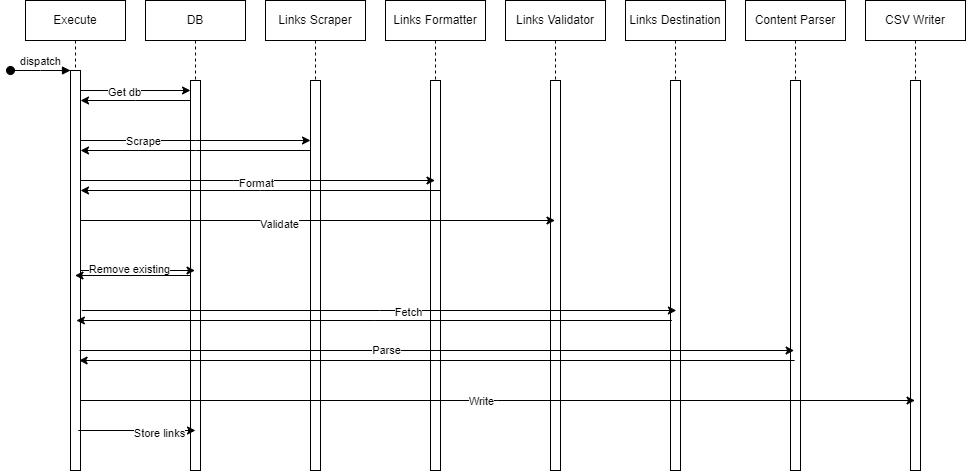

The diagram above was exported from draw.io. Its source (the exported page's mxGraphModel, read from the mxfile embedded in the PNG):
<mxGraphModel dx="1434" dy="750" grid="1" gridSize="10" guides="1" tooltips="1" connect="1" arrows="1" fold="1" page="1" pageScale="1" pageWidth="850" pageHeight="1100" math="0" shadow="0">
  <root>
    <mxCell id="0" />
    <mxCell id="1" parent="0" />
    <mxCell id="aM9ryv3xv72pqoxQDRHE-1" value="Execute" style="shape=umlLifeline;perimeter=lifelinePerimeter;whiteSpace=wrap;html=1;container=0;dropTarget=0;collapsible=0;recursiveResize=0;outlineConnect=0;portConstraint=eastwest;newEdgeStyle={&quot;edgeStyle&quot;:&quot;elbowEdgeStyle&quot;,&quot;elbow&quot;:&quot;vertical&quot;,&quot;curved&quot;:0,&quot;rounded&quot;:0};" parent="1" vertex="1">
      <mxGeometry x="40" y="40" width="100" height="470" as="geometry" />
    </mxCell>
    <mxCell id="aM9ryv3xv72pqoxQDRHE-2" value="" style="html=1;points=[];perimeter=orthogonalPerimeter;outlineConnect=0;targetShapes=umlLifeline;portConstraint=eastwest;newEdgeStyle={&quot;edgeStyle&quot;:&quot;elbowEdgeStyle&quot;,&quot;elbow&quot;:&quot;vertical&quot;,&quot;curved&quot;:0,&quot;rounded&quot;:0};" parent="aM9ryv3xv72pqoxQDRHE-1" vertex="1">
      <mxGeometry x="45" y="70" width="10" height="400" as="geometry" />
    </mxCell>
    <mxCell id="aM9ryv3xv72pqoxQDRHE-3" value="dispatch" style="html=1;verticalAlign=bottom;startArrow=oval;endArrow=block;startSize=8;edgeStyle=elbowEdgeStyle;elbow=vertical;curved=0;rounded=0;" parent="aM9ryv3xv72pqoxQDRHE-1" target="aM9ryv3xv72pqoxQDRHE-2" edge="1">
      <mxGeometry relative="1" as="geometry">
        <mxPoint x="-15" y="70" as="sourcePoint" />
      </mxGeometry>
    </mxCell>
    <mxCell id="aM9ryv3xv72pqoxQDRHE-5" value="Links Scraper" style="shape=umlLifeline;perimeter=lifelinePerimeter;whiteSpace=wrap;html=1;container=0;dropTarget=0;collapsible=0;recursiveResize=0;outlineConnect=0;portConstraint=eastwest;newEdgeStyle={&quot;edgeStyle&quot;:&quot;elbowEdgeStyle&quot;,&quot;elbow&quot;:&quot;vertical&quot;,&quot;curved&quot;:0,&quot;rounded&quot;:0};" parent="1" vertex="1">
      <mxGeometry x="280" y="40" width="100" height="470" as="geometry" />
    </mxCell>
    <mxCell id="aM9ryv3xv72pqoxQDRHE-6" value="" style="html=1;points=[];perimeter=orthogonalPerimeter;outlineConnect=0;targetShapes=umlLifeline;portConstraint=eastwest;newEdgeStyle={&quot;edgeStyle&quot;:&quot;elbowEdgeStyle&quot;,&quot;elbow&quot;:&quot;vertical&quot;,&quot;curved&quot;:0,&quot;rounded&quot;:0};" parent="aM9ryv3xv72pqoxQDRHE-5" vertex="1">
      <mxGeometry x="45" y="80" width="10" height="390" as="geometry" />
    </mxCell>
    <mxCell id="RG3P2dhpjjreNSLqOTBS-2" value="Links Formatter" style="shape=umlLifeline;perimeter=lifelinePerimeter;whiteSpace=wrap;html=1;container=0;dropTarget=0;collapsible=0;recursiveResize=0;outlineConnect=0;portConstraint=eastwest;newEdgeStyle={&quot;edgeStyle&quot;:&quot;elbowEdgeStyle&quot;,&quot;elbow&quot;:&quot;vertical&quot;,&quot;curved&quot;:0,&quot;rounded&quot;:0};" vertex="1" parent="1">
      <mxGeometry x="400" y="40" width="100" height="470" as="geometry" />
    </mxCell>
    <mxCell id="RG3P2dhpjjreNSLqOTBS-3" value="" style="html=1;points=[];perimeter=orthogonalPerimeter;outlineConnect=0;targetShapes=umlLifeline;portConstraint=eastwest;newEdgeStyle={&quot;edgeStyle&quot;:&quot;elbowEdgeStyle&quot;,&quot;elbow&quot;:&quot;vertical&quot;,&quot;curved&quot;:0,&quot;rounded&quot;:0};" vertex="1" parent="RG3P2dhpjjreNSLqOTBS-2">
      <mxGeometry x="45" y="80" width="10" height="390" as="geometry" />
    </mxCell>
    <mxCell id="RG3P2dhpjjreNSLqOTBS-4" value="Links Validator" style="shape=umlLifeline;perimeter=lifelinePerimeter;whiteSpace=wrap;html=1;container=0;dropTarget=0;collapsible=0;recursiveResize=0;outlineConnect=0;portConstraint=eastwest;newEdgeStyle={&quot;edgeStyle&quot;:&quot;elbowEdgeStyle&quot;,&quot;elbow&quot;:&quot;vertical&quot;,&quot;curved&quot;:0,&quot;rounded&quot;:0};" vertex="1" parent="1">
      <mxGeometry x="520" y="40" width="100" height="470" as="geometry" />
    </mxCell>
    <mxCell id="RG3P2dhpjjreNSLqOTBS-5" value="" style="html=1;points=[];perimeter=orthogonalPerimeter;outlineConnect=0;targetShapes=umlLifeline;portConstraint=eastwest;newEdgeStyle={&quot;edgeStyle&quot;:&quot;elbowEdgeStyle&quot;,&quot;elbow&quot;:&quot;vertical&quot;,&quot;curved&quot;:0,&quot;rounded&quot;:0};" vertex="1" parent="RG3P2dhpjjreNSLqOTBS-4">
      <mxGeometry x="45" y="80" width="10" height="390" as="geometry" />
    </mxCell>
    <mxCell id="RG3P2dhpjjreNSLqOTBS-8" value="Links Destination" style="shape=umlLifeline;perimeter=lifelinePerimeter;whiteSpace=wrap;html=1;container=0;dropTarget=0;collapsible=0;recursiveResize=0;outlineConnect=0;portConstraint=eastwest;newEdgeStyle={&quot;edgeStyle&quot;:&quot;elbowEdgeStyle&quot;,&quot;elbow&quot;:&quot;vertical&quot;,&quot;curved&quot;:0,&quot;rounded&quot;:0};" vertex="1" parent="1">
      <mxGeometry x="640" y="40" width="100" height="470" as="geometry" />
    </mxCell>
    <mxCell id="RG3P2dhpjjreNSLqOTBS-9" value="" style="html=1;points=[];perimeter=orthogonalPerimeter;outlineConnect=0;targetShapes=umlLifeline;portConstraint=eastwest;newEdgeStyle={&quot;edgeStyle&quot;:&quot;elbowEdgeStyle&quot;,&quot;elbow&quot;:&quot;vertical&quot;,&quot;curved&quot;:0,&quot;rounded&quot;:0};" vertex="1" parent="RG3P2dhpjjreNSLqOTBS-8">
      <mxGeometry x="45" y="80" width="10" height="390" as="geometry" />
    </mxCell>
    <mxCell id="RG3P2dhpjjreNSLqOTBS-14" value="Content Parser" style="shape=umlLifeline;perimeter=lifelinePerimeter;whiteSpace=wrap;html=1;container=0;dropTarget=0;collapsible=0;recursiveResize=0;outlineConnect=0;portConstraint=eastwest;newEdgeStyle={&quot;edgeStyle&quot;:&quot;elbowEdgeStyle&quot;,&quot;elbow&quot;:&quot;vertical&quot;,&quot;curved&quot;:0,&quot;rounded&quot;:0};" vertex="1" parent="1">
      <mxGeometry x="760" y="40" width="100" height="470" as="geometry" />
    </mxCell>
    <mxCell id="RG3P2dhpjjreNSLqOTBS-15" value="" style="html=1;points=[];perimeter=orthogonalPerimeter;outlineConnect=0;targetShapes=umlLifeline;portConstraint=eastwest;newEdgeStyle={&quot;edgeStyle&quot;:&quot;elbowEdgeStyle&quot;,&quot;elbow&quot;:&quot;vertical&quot;,&quot;curved&quot;:0,&quot;rounded&quot;:0};" vertex="1" parent="RG3P2dhpjjreNSLqOTBS-14">
      <mxGeometry x="45" y="80" width="10" height="390" as="geometry" />
    </mxCell>
    <mxCell id="RG3P2dhpjjreNSLqOTBS-20" value="DB" style="shape=umlLifeline;perimeter=lifelinePerimeter;whiteSpace=wrap;html=1;container=0;dropTarget=0;collapsible=0;recursiveResize=0;outlineConnect=0;portConstraint=eastwest;newEdgeStyle={&quot;edgeStyle&quot;:&quot;elbowEdgeStyle&quot;,&quot;elbow&quot;:&quot;vertical&quot;,&quot;curved&quot;:0,&quot;rounded&quot;:0};" vertex="1" parent="1">
      <mxGeometry x="160" y="40" width="100" height="470" as="geometry" />
    </mxCell>
    <mxCell id="RG3P2dhpjjreNSLqOTBS-21" value="" style="html=1;points=[];perimeter=orthogonalPerimeter;outlineConnect=0;targetShapes=umlLifeline;portConstraint=eastwest;newEdgeStyle={&quot;edgeStyle&quot;:&quot;elbowEdgeStyle&quot;,&quot;elbow&quot;:&quot;vertical&quot;,&quot;curved&quot;:0,&quot;rounded&quot;:0};" vertex="1" parent="RG3P2dhpjjreNSLqOTBS-20">
      <mxGeometry x="45" y="80" width="10" height="390" as="geometry" />
    </mxCell>
    <mxCell id="RG3P2dhpjjreNSLqOTBS-25" value="" style="edgeStyle=elbowEdgeStyle;rounded=0;orthogonalLoop=1;jettySize=auto;html=1;elbow=vertical;curved=0;" edge="1" parent="1">
      <mxGeometry relative="1" as="geometry">
        <mxPoint x="95" y="180" as="sourcePoint" />
        <mxPoint x="325" y="180" as="targetPoint" />
        <Array as="points">
          <mxPoint x="210" y="180" />
        </Array>
      </mxGeometry>
    </mxCell>
    <mxCell id="RG3P2dhpjjreNSLqOTBS-50" value="Scrape" style="edgeLabel;html=1;align=center;verticalAlign=middle;resizable=0;points=[];" vertex="1" connectable="0" parent="RG3P2dhpjjreNSLqOTBS-25">
      <mxGeometry x="-0.4609" relative="1" as="geometry">
        <mxPoint as="offset" />
      </mxGeometry>
    </mxCell>
    <mxCell id="RG3P2dhpjjreNSLqOTBS-45" value="" style="edgeStyle=elbowEdgeStyle;rounded=0;orthogonalLoop=1;jettySize=auto;html=1;elbow=vertical;curved=0;" edge="1" parent="1" source="aM9ryv3xv72pqoxQDRHE-2" target="RG3P2dhpjjreNSLqOTBS-21">
      <mxGeometry relative="1" as="geometry">
        <Array as="points">
          <mxPoint x="150" y="130" />
        </Array>
      </mxGeometry>
    </mxCell>
    <mxCell id="RG3P2dhpjjreNSLqOTBS-46" value="Get db" style="edgeLabel;html=1;align=center;verticalAlign=middle;resizable=0;points=[];" vertex="1" connectable="0" parent="RG3P2dhpjjreNSLqOTBS-45">
      <mxGeometry x="-0.2182" y="-1" relative="1" as="geometry">
        <mxPoint as="offset" />
      </mxGeometry>
    </mxCell>
    <mxCell id="RG3P2dhpjjreNSLqOTBS-47" style="edgeStyle=elbowEdgeStyle;rounded=0;orthogonalLoop=1;jettySize=auto;html=1;elbow=vertical;curved=0;" edge="1" parent="1" source="RG3P2dhpjjreNSLqOTBS-21" target="aM9ryv3xv72pqoxQDRHE-2">
      <mxGeometry relative="1" as="geometry">
        <mxPoint x="150" y="150" as="targetPoint" />
        <Array as="points">
          <mxPoint x="150" y="140" />
        </Array>
      </mxGeometry>
    </mxCell>
    <mxCell id="RG3P2dhpjjreNSLqOTBS-54" style="edgeStyle=elbowEdgeStyle;rounded=0;orthogonalLoop=1;jettySize=auto;html=1;elbow=vertical;curved=0;" edge="1" parent="1">
      <mxGeometry relative="1" as="geometry">
        <mxPoint x="325" y="190" as="sourcePoint" />
        <mxPoint x="95" y="190" as="targetPoint" />
      </mxGeometry>
    </mxCell>
    <mxCell id="RG3P2dhpjjreNSLqOTBS-55" style="edgeStyle=elbowEdgeStyle;rounded=0;orthogonalLoop=1;jettySize=auto;html=1;elbow=horizontal;curved=0;" edge="1" parent="1" source="aM9ryv3xv72pqoxQDRHE-2" target="RG3P2dhpjjreNSLqOTBS-2">
      <mxGeometry relative="1" as="geometry">
        <Array as="points">
          <mxPoint x="248" y="220" />
        </Array>
      </mxGeometry>
    </mxCell>
    <mxCell id="RG3P2dhpjjreNSLqOTBS-58" value="Format" style="edgeLabel;html=1;align=center;verticalAlign=middle;resizable=0;points=[];" vertex="1" connectable="0" parent="RG3P2dhpjjreNSLqOTBS-55">
      <mxGeometry x="-0.0127" y="-2" relative="1" as="geometry">
        <mxPoint as="offset" />
      </mxGeometry>
    </mxCell>
    <mxCell id="RG3P2dhpjjreNSLqOTBS-57" style="edgeStyle=elbowEdgeStyle;rounded=0;orthogonalLoop=1;jettySize=auto;html=1;elbow=vertical;curved=0;" edge="1" parent="1" target="aM9ryv3xv72pqoxQDRHE-2">
      <mxGeometry relative="1" as="geometry">
        <mxPoint x="455.5" y="230" as="sourcePoint" />
        <mxPoint x="100" y="230" as="targetPoint" />
      </mxGeometry>
    </mxCell>
    <mxCell id="RG3P2dhpjjreNSLqOTBS-59" style="edgeStyle=elbowEdgeStyle;rounded=0;orthogonalLoop=1;jettySize=auto;html=1;elbow=horizontal;curved=0;" edge="1" parent="1" source="aM9ryv3xv72pqoxQDRHE-2" target="RG3P2dhpjjreNSLqOTBS-4">
      <mxGeometry relative="1" as="geometry">
        <Array as="points">
          <mxPoint x="310" y="260" />
        </Array>
      </mxGeometry>
    </mxCell>
    <mxCell id="RG3P2dhpjjreNSLqOTBS-60" value="Validate" style="edgeLabel;html=1;align=center;verticalAlign=middle;resizable=0;points=[];" vertex="1" connectable="0" parent="RG3P2dhpjjreNSLqOTBS-59">
      <mxGeometry x="-0.1654" y="-3" relative="1" as="geometry">
        <mxPoint as="offset" />
      </mxGeometry>
    </mxCell>
    <mxCell id="RG3P2dhpjjreNSLqOTBS-61" style="edgeStyle=elbowEdgeStyle;rounded=0;orthogonalLoop=1;jettySize=auto;html=1;elbow=horizontal;curved=0;" edge="1" parent="1">
      <mxGeometry relative="1" as="geometry">
        <mxPoint x="96.36999999999999" y="350" as="sourcePoint" />
        <mxPoint x="690.87" y="350" as="targetPoint" />
      </mxGeometry>
    </mxCell>
    <mxCell id="RG3P2dhpjjreNSLqOTBS-62" value="Fetch" style="edgeLabel;html=1;align=center;verticalAlign=middle;resizable=0;points=[];" vertex="1" connectable="0" parent="RG3P2dhpjjreNSLqOTBS-61">
      <mxGeometry x="0.0967" y="-1" relative="1" as="geometry">
        <mxPoint as="offset" />
      </mxGeometry>
    </mxCell>
    <mxCell id="RG3P2dhpjjreNSLqOTBS-63" style="edgeStyle=elbowEdgeStyle;rounded=0;orthogonalLoop=1;jettySize=auto;html=1;elbow=vertical;curved=0;" edge="1" parent="1">
      <mxGeometry relative="1" as="geometry">
        <mxPoint x="686.37" y="360" as="sourcePoint" />
        <mxPoint x="90.86999999999999" y="360" as="targetPoint" />
      </mxGeometry>
    </mxCell>
    <mxCell id="RG3P2dhpjjreNSLqOTBS-64" style="edgeStyle=elbowEdgeStyle;rounded=0;orthogonalLoop=1;jettySize=auto;html=1;elbow=vertical;curved=0;" edge="1" parent="1">
      <mxGeometry relative="1" as="geometry">
        <mxPoint x="94.11999999999999" y="390" as="sourcePoint" />
        <mxPoint x="808.62" y="390" as="targetPoint" />
      </mxGeometry>
    </mxCell>
    <mxCell id="RG3P2dhpjjreNSLqOTBS-65" value="Parse" style="edgeLabel;html=1;align=center;verticalAlign=middle;resizable=0;points=[];" vertex="1" connectable="0" parent="RG3P2dhpjjreNSLqOTBS-64">
      <mxGeometry x="-0.1428" y="1" relative="1" as="geometry">
        <mxPoint as="offset" />
      </mxGeometry>
    </mxCell>
    <mxCell id="RG3P2dhpjjreNSLqOTBS-66" style="edgeStyle=elbowEdgeStyle;rounded=0;orthogonalLoop=1;jettySize=auto;html=1;elbow=vertical;curved=0;" edge="1" parent="1">
      <mxGeometry relative="1" as="geometry">
        <mxPoint x="809.12" y="400" as="sourcePoint" />
        <mxPoint x="93.61999999999999" y="400" as="targetPoint" />
      </mxGeometry>
    </mxCell>
    <mxCell id="RG3P2dhpjjreNSLqOTBS-67" style="edgeStyle=elbowEdgeStyle;rounded=0;orthogonalLoop=1;jettySize=auto;html=1;elbow=vertical;curved=0;" edge="1" parent="1" source="aM9ryv3xv72pqoxQDRHE-2" target="RG3P2dhpjjreNSLqOTBS-20">
      <mxGeometry relative="1" as="geometry" />
    </mxCell>
    <mxCell id="RG3P2dhpjjreNSLqOTBS-68" value="Remove existing" style="edgeLabel;html=1;align=center;verticalAlign=middle;resizable=0;points=[];" vertex="1" connectable="0" parent="RG3P2dhpjjreNSLqOTBS-67">
      <mxGeometry x="-0.1616" y="2" relative="1" as="geometry">
        <mxPoint as="offset" />
      </mxGeometry>
    </mxCell>
    <mxCell id="RG3P2dhpjjreNSLqOTBS-69" style="edgeStyle=elbowEdgeStyle;rounded=0;orthogonalLoop=1;jettySize=auto;html=1;elbow=vertical;curved=0;" edge="1" parent="1" source="RG3P2dhpjjreNSLqOTBS-21" target="aM9ryv3xv72pqoxQDRHE-1">
      <mxGeometry relative="1" as="geometry" />
    </mxCell>
    <mxCell id="RG3P2dhpjjreNSLqOTBS-70" value="CSV Writer" style="shape=umlLifeline;perimeter=lifelinePerimeter;whiteSpace=wrap;html=1;container=0;dropTarget=0;collapsible=0;recursiveResize=0;outlineConnect=0;portConstraint=eastwest;newEdgeStyle={&quot;edgeStyle&quot;:&quot;elbowEdgeStyle&quot;,&quot;elbow&quot;:&quot;vertical&quot;,&quot;curved&quot;:0,&quot;rounded&quot;:0};" vertex="1" parent="1">
      <mxGeometry x="880" y="40" width="100" height="470" as="geometry" />
    </mxCell>
    <mxCell id="RG3P2dhpjjreNSLqOTBS-71" value="" style="html=1;points=[];perimeter=orthogonalPerimeter;outlineConnect=0;targetShapes=umlLifeline;portConstraint=eastwest;newEdgeStyle={&quot;edgeStyle&quot;:&quot;elbowEdgeStyle&quot;,&quot;elbow&quot;:&quot;vertical&quot;,&quot;curved&quot;:0,&quot;rounded&quot;:0};" vertex="1" parent="RG3P2dhpjjreNSLqOTBS-70">
      <mxGeometry x="45" y="80" width="10" height="390" as="geometry" />
    </mxCell>
    <mxCell id="RG3P2dhpjjreNSLqOTBS-72" style="edgeStyle=elbowEdgeStyle;rounded=0;orthogonalLoop=1;jettySize=auto;html=1;elbow=vertical;curved=0;" edge="1" parent="1">
      <mxGeometry relative="1" as="geometry">
        <mxPoint x="95" y="440" as="sourcePoint" />
        <mxPoint x="929.5" y="440" as="targetPoint" />
      </mxGeometry>
    </mxCell>
    <mxCell id="RG3P2dhpjjreNSLqOTBS-73" value="Write" style="edgeLabel;html=1;align=center;verticalAlign=middle;resizable=0;points=[];" vertex="1" connectable="0" parent="RG3P2dhpjjreNSLqOTBS-72">
      <mxGeometry x="-0.0413" relative="1" as="geometry">
        <mxPoint as="offset" />
      </mxGeometry>
    </mxCell>
    <mxCell id="RG3P2dhpjjreNSLqOTBS-76" style="edgeStyle=elbowEdgeStyle;rounded=0;orthogonalLoop=1;jettySize=auto;html=1;elbow=vertical;curved=0;" edge="1" parent="1">
      <mxGeometry relative="1" as="geometry">
        <mxPoint x="92.75" y="470" as="sourcePoint" />
        <mxPoint x="210" y="470" as="targetPoint" />
      </mxGeometry>
    </mxCell>
    <mxCell id="RG3P2dhpjjreNSLqOTBS-77" value="Store links" style="edgeLabel;html=1;align=center;verticalAlign=middle;resizable=0;points=[];" vertex="1" connectable="0" parent="RG3P2dhpjjreNSLqOTBS-76">
      <mxGeometry x="0.3859" y="-2" relative="1" as="geometry">
        <mxPoint as="offset" />
      </mxGeometry>
    </mxCell>
  </root>
</mxGraphModel>